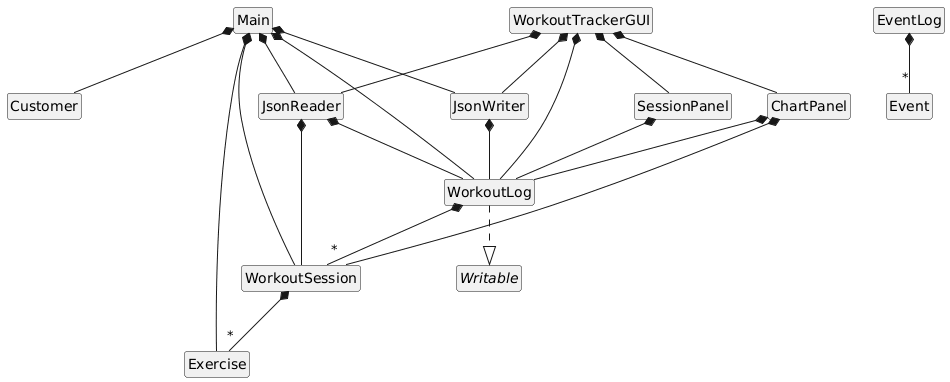

The diagram above was rendered by PlantUML. Its source (embedded in the PNG):
@startuml
hide members
hide circle
skinparam classAttributeIconSize 0

' ===== CLASSES =====
class Main
class WorkoutTrackerGUI
class SessionPanel
class ChartPanel
class JsonReader
class JsonWriter
class Exercise
class Customer
class EventLog
class Event
class WorkoutLog
class WorkoutSession

interface Writable

' ===== INHERITANCE =====
WorkoutLog ..|> Writable

' ===== ASSOCIATIONS WITH MULTIPLICITIES =====
Main *-- Customer
Main *-- Exercise
Main *-- WorkoutSession
Main *-- WorkoutLog
Main *-- JsonReader
Main *-- JsonWriter

WorkoutTrackerGUI *-- WorkoutLog
WorkoutTrackerGUI *-- JsonReader
WorkoutTrackerGUI *-- JsonWriter
WorkoutTrackerGUI *-- SessionPanel
WorkoutTrackerGUI *-- ChartPanel

SessionPanel *-- WorkoutLog
ChartPanel *-- WorkoutLog
ChartPanel *-- WorkoutSession

JsonReader *-- WorkoutLog
JsonReader *-- WorkoutSession
JsonWriter *-- WorkoutLog

WorkoutLog *-- "*" WorkoutSession
WorkoutSession *-- "*" Exercise

EventLog *-- "*" Event
@enduml